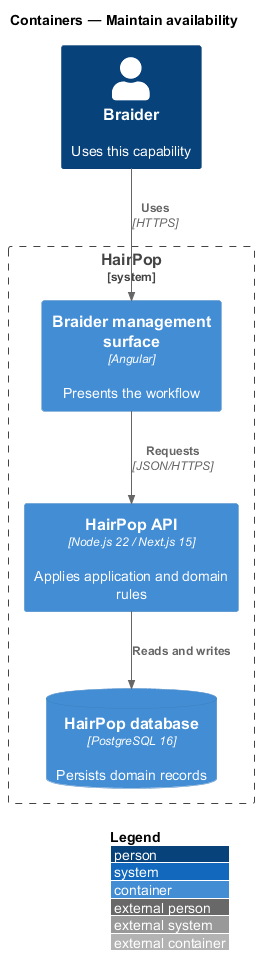

The diagram above was rendered by PlantUML. Its source (embedded in the PNG):
@startuml
!include <C4/C4_Container>
LAYOUT_WITH_LEGEND()
title Containers — Maintain availability
Person(person, "Braider", "Uses this capability")
System_Boundary(hairpop, "HairPop") {
  Container(web, "Braider management surface", "Angular", "Presents the workflow")
  Container(api, "HairPop API", "Node.js 22 / Next.js 15", "Applies application and domain rules")
  ContainerDb(db, "HairPop database", "PostgreSQL 16", "Persists domain records")
}
Rel(person, web, "Uses", "HTTPS")
Rel(web, api, "Requests", "JSON/HTTPS")
Rel(api, db, "Reads and writes")
@enduml